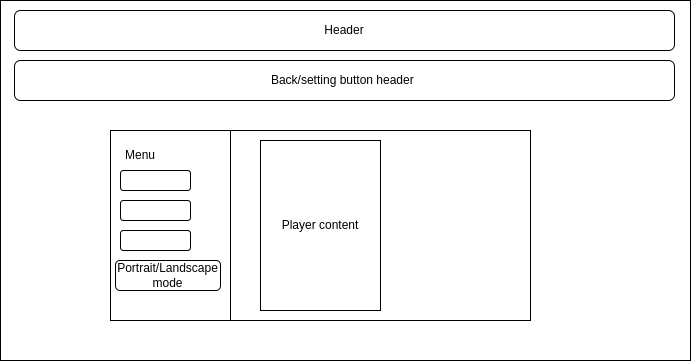

The diagram above was exported from draw.io. Its source (the exported page's mxGraphModel, read from the mxfile embedded in the PNG):
<mxGraphModel dx="1035" dy="593" grid="1" gridSize="10" guides="1" tooltips="1" connect="1" arrows="1" fold="1" page="1" pageScale="1" pageWidth="827" pageHeight="1169" math="0" shadow="0">
  <root>
    <mxCell id="0" />
    <mxCell id="1" parent="0" />
    <mxCell id="7mN2A8j6JPkz7uXcvRWU-1" value="" style="rounded=0;whiteSpace=wrap;html=1;" vertex="1" parent="1">
      <mxGeometry x="70" y="150" width="690" height="360" as="geometry" />
    </mxCell>
    <mxCell id="7mN2A8j6JPkz7uXcvRWU-2" value="Header" style="rounded=1;whiteSpace=wrap;html=1;" vertex="1" parent="1">
      <mxGeometry x="84" y="160" width="660" height="40" as="geometry" />
    </mxCell>
    <mxCell id="7mN2A8j6JPkz7uXcvRWU-3" value="Back/setting button header&amp;nbsp;" style="rounded=1;whiteSpace=wrap;html=1;" vertex="1" parent="1">
      <mxGeometry x="84" y="210" width="660" height="40" as="geometry" />
    </mxCell>
    <mxCell id="7mN2A8j6JPkz7uXcvRWU-4" value="Player" style="rounded=0;whiteSpace=wrap;html=1;" vertex="1" parent="1">
      <mxGeometry x="180" y="280" width="420" height="190" as="geometry" />
    </mxCell>
    <mxCell id="7mN2A8j6JPkz7uXcvRWU-7" value="" style="rounded=0;whiteSpace=wrap;html=1;" vertex="1" parent="1">
      <mxGeometry x="180" y="280" width="120" height="190" as="geometry" />
    </mxCell>
    <mxCell id="7mN2A8j6JPkz7uXcvRWU-8" value="Menu" style="text;html=1;strokeColor=none;fillColor=none;align=center;verticalAlign=middle;whiteSpace=wrap;rounded=0;" vertex="1" parent="1">
      <mxGeometry x="180" y="290" width="60" height="30" as="geometry" />
    </mxCell>
    <mxCell id="7mN2A8j6JPkz7uXcvRWU-5" value="Portrait/Landscape mode" style="rounded=1;whiteSpace=wrap;html=1;" vertex="1" parent="1">
      <mxGeometry x="185" y="410" width="105" height="30" as="geometry" />
    </mxCell>
    <mxCell id="7mN2A8j6JPkz7uXcvRWU-9" value="" style="rounded=1;whiteSpace=wrap;html=1;" vertex="1" parent="1">
      <mxGeometry x="190" y="320" width="70" height="20" as="geometry" />
    </mxCell>
    <mxCell id="7mN2A8j6JPkz7uXcvRWU-10" value="" style="rounded=1;whiteSpace=wrap;html=1;" vertex="1" parent="1">
      <mxGeometry x="190" y="350" width="70" height="20" as="geometry" />
    </mxCell>
    <mxCell id="7mN2A8j6JPkz7uXcvRWU-11" value="" style="rounded=1;whiteSpace=wrap;html=1;" vertex="1" parent="1">
      <mxGeometry x="190" y="380" width="70" height="20" as="geometry" />
    </mxCell>
    <mxCell id="lD7nWrYuZuKKwQpzaMHV-2" value="Player content" style="rounded=0;whiteSpace=wrap;html=1;" vertex="1" parent="1">
      <mxGeometry x="330" y="290" width="120" height="170" as="geometry" />
    </mxCell>
  </root>
</mxGraphModel>